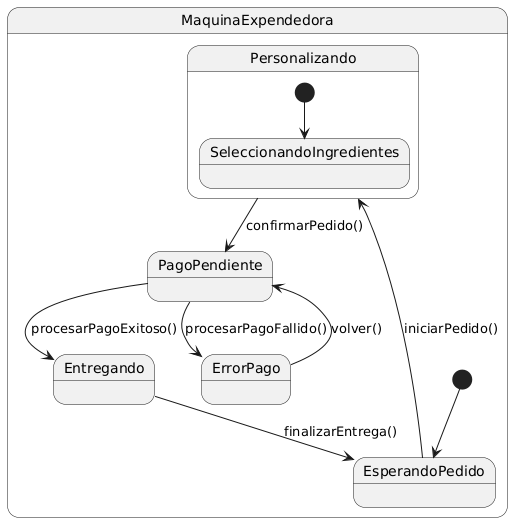

The diagram above was rendered by PlantUML. Its source (embedded in the PNG):
@startuml
state MaquinaExpendedora {
    [*] --> EsperandoPedido
    EsperandoPedido --> Personalizando : iniciarPedido()

    state Personalizando {
        [*] --> SeleccionandoIngredientes
    }

    Personalizando --> PagoPendiente : confirmarPedido()
    PagoPendiente --> Entregando : procesarPagoExitoso()
    PagoPendiente --> ErrorPago : procesarPagoFallido()
    Entregando --> EsperandoPedido : finalizarEntrega()
    ErrorPago --> PagoPendiente : volver()
}
@enduml